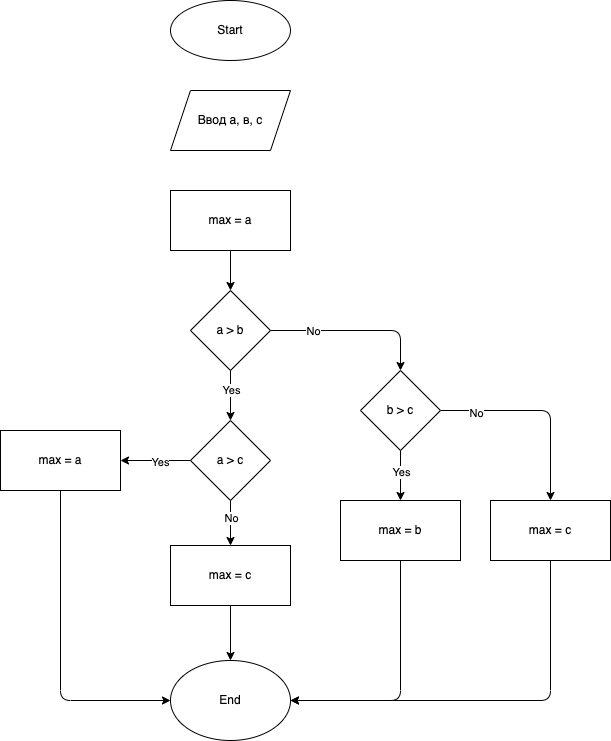

The diagram above was exported from draw.io. Its source (the exported page's mxGraphModel, read from the mxfile embedded in the PNG):
<mxGraphModel dx="887" dy="479" grid="1" gridSize="10" guides="1" tooltips="1" connect="1" arrows="1" fold="1" page="1" pageScale="1" pageWidth="827" pageHeight="1169" math="0" shadow="0">
  <root>
    <mxCell id="0" />
    <mxCell id="1" parent="0" />
    <mxCell id="2" value="Start" style="ellipse;whiteSpace=wrap;html=1;" vertex="1" parent="1">
      <mxGeometry x="330" y="10" width="120" height="60" as="geometry" />
    </mxCell>
    <mxCell id="3" value="Ввод а, в, с" style="shape=parallelogram;perimeter=parallelogramPerimeter;whiteSpace=wrap;html=1;fixedSize=1;" vertex="1" parent="1">
      <mxGeometry x="330" y="100" width="120" height="60" as="geometry" />
    </mxCell>
    <mxCell id="12" value="" style="edgeStyle=none;html=1;" edge="1" parent="1" source="4" target="5">
      <mxGeometry relative="1" as="geometry" />
    </mxCell>
    <mxCell id="4" value="max = a" style="rounded=0;whiteSpace=wrap;html=1;" vertex="1" parent="1">
      <mxGeometry x="330" y="200" width="120" height="60" as="geometry" />
    </mxCell>
    <mxCell id="10" value="" style="edgeStyle=none;html=1;" edge="1" parent="1" source="5" target="6">
      <mxGeometry relative="1" as="geometry" />
    </mxCell>
    <mxCell id="11" value="Yes" style="edgeLabel;html=1;align=center;verticalAlign=middle;resizable=0;points=[];" vertex="1" connectable="0" parent="10">
      <mxGeometry x="-0.24" relative="1" as="geometry">
        <mxPoint as="offset" />
      </mxGeometry>
    </mxCell>
    <mxCell id="17" style="edgeStyle=orthogonalEdgeStyle;html=1;exitX=1;exitY=0.5;exitDx=0;exitDy=0;entryX=0.5;entryY=0;entryDx=0;entryDy=0;" edge="1" parent="1" source="5" target="16">
      <mxGeometry relative="1" as="geometry" />
    </mxCell>
    <mxCell id="18" value="No" style="edgeLabel;html=1;align=center;verticalAlign=middle;resizable=0;points=[];" vertex="1" connectable="0" parent="17">
      <mxGeometry x="-0.5059" relative="1" as="geometry">
        <mxPoint as="offset" />
      </mxGeometry>
    </mxCell>
    <mxCell id="5" value="a &amp;gt; b" style="rhombus;whiteSpace=wrap;html=1;" vertex="1" parent="1">
      <mxGeometry x="350" y="300" width="80" height="80" as="geometry" />
    </mxCell>
    <mxCell id="8" value="" style="edgeStyle=none;html=1;" edge="1" parent="1" source="6" target="7">
      <mxGeometry relative="1" as="geometry" />
    </mxCell>
    <mxCell id="9" value="Yes" style="edgeLabel;html=1;align=center;verticalAlign=middle;resizable=0;points=[];" vertex="1" connectable="0" parent="8">
      <mxGeometry x="-0.1143" y="1" relative="1" as="geometry">
        <mxPoint as="offset" />
      </mxGeometry>
    </mxCell>
    <mxCell id="14" value="" style="edgeStyle=none;html=1;" edge="1" parent="1" source="6" target="13">
      <mxGeometry relative="1" as="geometry" />
    </mxCell>
    <mxCell id="15" value="No" style="edgeLabel;html=1;align=center;verticalAlign=middle;resizable=0;points=[];" vertex="1" connectable="0" parent="14">
      <mxGeometry x="-0.2444" relative="1" as="geometry">
        <mxPoint as="offset" />
      </mxGeometry>
    </mxCell>
    <mxCell id="6" value="a &amp;gt; c" style="rhombus;whiteSpace=wrap;html=1;" vertex="1" parent="1">
      <mxGeometry x="350" y="430" width="80" height="80" as="geometry" />
    </mxCell>
    <mxCell id="27" style="edgeStyle=orthogonalEdgeStyle;html=1;exitX=0.5;exitY=1;exitDx=0;exitDy=0;entryX=0;entryY=0.5;entryDx=0;entryDy=0;" edge="1" parent="1" source="7" target="25">
      <mxGeometry relative="1" as="geometry" />
    </mxCell>
    <mxCell id="7" value="max = a" style="rounded=0;whiteSpace=wrap;html=1;" vertex="1" parent="1">
      <mxGeometry x="160" y="440" width="120" height="60" as="geometry" />
    </mxCell>
    <mxCell id="26" value="" style="edgeStyle=orthogonalEdgeStyle;html=1;" edge="1" parent="1" source="13" target="25">
      <mxGeometry relative="1" as="geometry" />
    </mxCell>
    <mxCell id="13" value="max = c" style="rounded=0;whiteSpace=wrap;html=1;" vertex="1" parent="1">
      <mxGeometry x="330" y="555" width="120" height="60" as="geometry" />
    </mxCell>
    <mxCell id="20" value="" style="edgeStyle=orthogonalEdgeStyle;html=1;" edge="1" parent="1" source="16" target="19">
      <mxGeometry relative="1" as="geometry" />
    </mxCell>
    <mxCell id="21" value="Yes" style="edgeLabel;html=1;align=center;verticalAlign=middle;resizable=0;points=[];" vertex="1" connectable="0" parent="20">
      <mxGeometry x="-0.15" relative="1" as="geometry">
        <mxPoint as="offset" />
      </mxGeometry>
    </mxCell>
    <mxCell id="23" style="edgeStyle=orthogonalEdgeStyle;html=1;exitX=1;exitY=0.5;exitDx=0;exitDy=0;" edge="1" parent="1" source="16" target="22">
      <mxGeometry relative="1" as="geometry">
        <Array as="points">
          <mxPoint x="710" y="420" />
        </Array>
      </mxGeometry>
    </mxCell>
    <mxCell id="24" value="No" style="edgeLabel;html=1;align=center;verticalAlign=middle;resizable=0;points=[];" vertex="1" connectable="0" parent="23">
      <mxGeometry x="-0.65" y="-2" relative="1" as="geometry">
        <mxPoint as="offset" />
      </mxGeometry>
    </mxCell>
    <mxCell id="16" value="b &amp;gt; c" style="rhombus;whiteSpace=wrap;html=1;" vertex="1" parent="1">
      <mxGeometry x="520" y="380" width="80" height="80" as="geometry" />
    </mxCell>
    <mxCell id="28" style="edgeStyle=orthogonalEdgeStyle;html=1;exitX=0.5;exitY=1;exitDx=0;exitDy=0;entryX=1;entryY=0.5;entryDx=0;entryDy=0;" edge="1" parent="1" source="19" target="25">
      <mxGeometry relative="1" as="geometry" />
    </mxCell>
    <mxCell id="19" value="max = b" style="rounded=0;whiteSpace=wrap;html=1;" vertex="1" parent="1">
      <mxGeometry x="500" y="510" width="120" height="60" as="geometry" />
    </mxCell>
    <mxCell id="29" style="edgeStyle=orthogonalEdgeStyle;html=1;exitX=0.5;exitY=1;exitDx=0;exitDy=0;entryX=1;entryY=0.5;entryDx=0;entryDy=0;" edge="1" parent="1" source="22" target="25">
      <mxGeometry relative="1" as="geometry">
        <mxPoint x="710" y="590" as="targetPoint" />
      </mxGeometry>
    </mxCell>
    <mxCell id="22" value="max = c" style="rounded=0;whiteSpace=wrap;html=1;" vertex="1" parent="1">
      <mxGeometry x="650" y="510" width="120" height="60" as="geometry" />
    </mxCell>
    <mxCell id="25" value="End" style="ellipse;whiteSpace=wrap;html=1;" vertex="1" parent="1">
      <mxGeometry x="330" y="670" width="120" height="80" as="geometry" />
    </mxCell>
  </root>
</mxGraphModel>